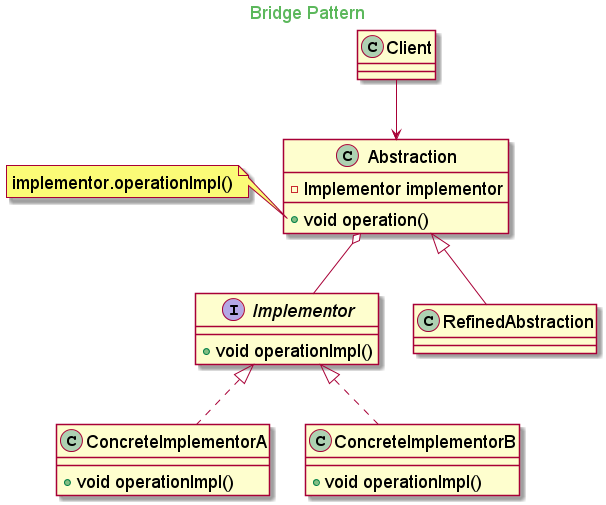

The diagram above was rendered by PlantUML. Its source (embedded in the PNG):
@startuml
skinparam backgroundcolor transparent
skinparam classFontSize 18
skinparam noteFontSize 18
skinparam arrowFontSize 18
skinparam classAttributeFontSize 18

skinparam titleFontColor #5cb85c

Title Bridge Pattern

class Abstraction{
    - Implementor implementor
    + void operation()
}

interface Implementor{
    + void operationImpl()
}

class ConcreteImplementorA implements Implementor{
    + void operationImpl()
}

class ConcreteImplementorB implements Implementor{
    + void operationImpl()
}

class RefinedAbstraction extends Abstraction

class Client

Client --> Abstraction

Abstraction o-- Implementor

note left of Abstraction::operation
    implementor.operationImpl()
end note

@enduml